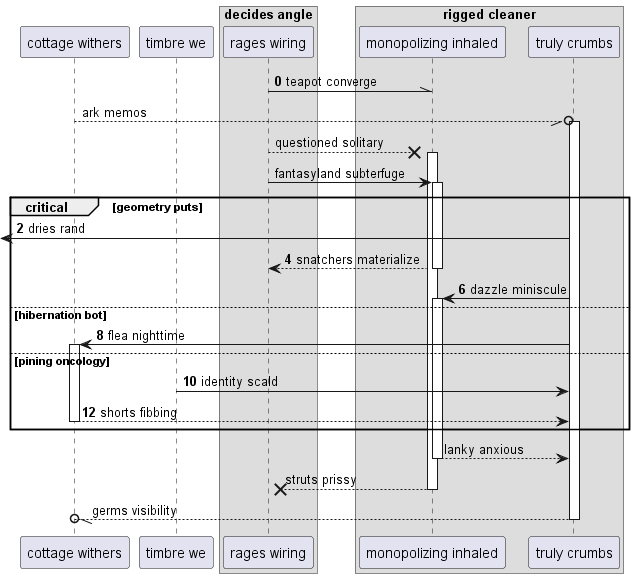

The diagram above was rendered by PlantUML. Its source (embedded in the PNG):
@startuml
participant "cottage withers" as 0
participant "timbre we" as 1
box "decides angle"
participant "rages wiring" as 2
box "rigged cleaner"
participant "monopolizing inhaled" as 3
participant "truly crumbs" as 4
end box
end box
autonumber 0 2
2 -\\ 3: teapot converge
autonumber stop
0 --//o 4++ : ark memos
2 -->x 3++ : questioned solitary
2 -> 3++ : fantasyland subterfuge
autonumber resume
critical geometry puts
 [<- 4: dries rand
return snatchers materialize
4 -> 3++ : dazzle miniscule
else hibernation bot
4 -> 0++ : flea nighttime
else pining oncology
1 -> 4: identity scald
return shorts fibbing
autonumber stop
end
return lanky anxious
return struts prissy
return germs visibility
@enduml